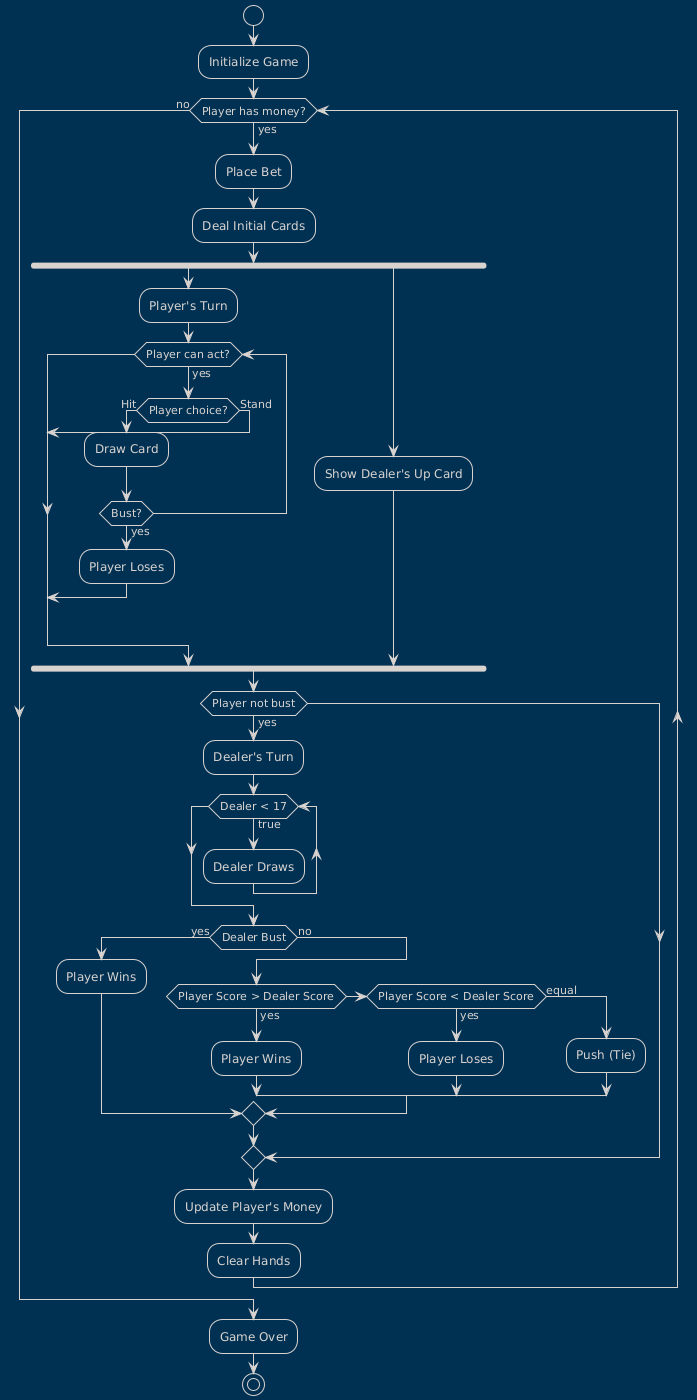

The diagram above was rendered by PlantUML. Its source (embedded in the PNG):
@startuml
!theme blueprint
start

:Initialize Game;

while (Player has money?) is (yes)
    :Place Bet;
    :Deal Initial Cards;
    
    fork
        :Player's Turn;
        while (Player can act?) is (yes)
            if (Player choice?) then (Hit)
                :Draw Card;
                if (Bust?) then (yes)
                    :Player Loses;
                    break
                endif
            else (Stand)
                break
            endif
        endwhile
    fork again
        :Show Dealer's Up Card;
    end fork
    
    if (Player not bust) then (yes)
        :Dealer's Turn;
        while (Dealer < 17) is (true)
            :Dealer Draws;
        endwhile
        
        if (Dealer Bust) then (yes)
            :Player Wins;
        else (no)
            if (Player Score > Dealer Score) then (yes)
                :Player Wins;
            else if (Player Score < Dealer Score) then (yes)
                :Player Loses;
            else (equal)
                :Push (Tie);
            endif
        endif
    endif
    
    :Update Player's Money;
    :Clear Hands;
endwhile (no)

:Game Over;

stop
@enduml